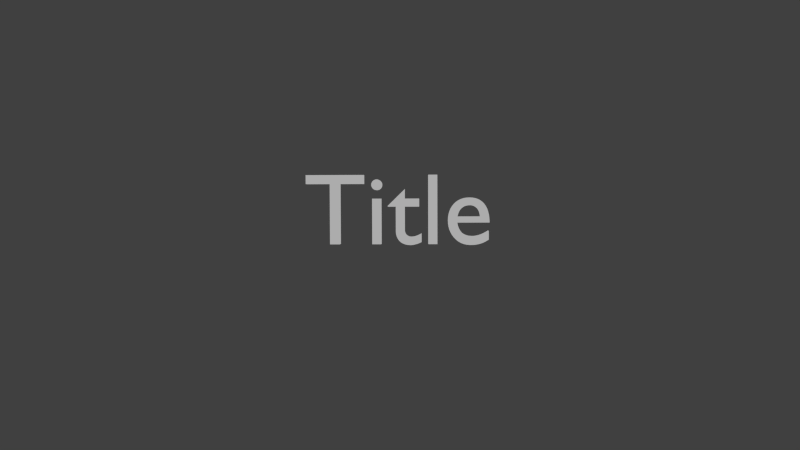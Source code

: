 # Source: glare.blend  (saved by Blender 2.80.75; exported with 4.5.12 LTS)
import bpy
from mathutils import Matrix  # noqa: F401  (used for matrix-valued properties, if any)

bpy.ops.wm.read_factory_settings(use_empty=True)
scene = bpy.context.scene
scene.name = 'Scene'

# ---- collections
col_collection_1 = bpy.data.collections.new('Collection 1'); scene.collection.children.link(col_collection_1)

# ---- materials (node trees are filled in below, after node groups)
mat_material_001 = bpy.data.materials.new('Material.001')
mat_material_001.alpha_threshold = 0.0
mat_material_001.use_transparent_shadow = False
mat_material_001.diffuse_color = (0.8, 0.7615, 0.7831, 1.0)
mat_material_001.roughness = 0.5
mat_material_001.specular_intensity = 0.008587
mat_material_001.line_color = (0.0, 0.0, 0.0, 1.0)

# ---- material node trees
mat_material_001.use_nodes = True; mat_material_001.node_tree.nodes.clear()
_N = mat_material_001.node_tree.nodes; _L = mat_material_001.node_tree.links
n0 = _N.new('ShaderNodeOutputMaterial'); n0.name = 'Material Output'; n0.location = (300, 300)
n1 = _N.new('ShaderNodeEmission'); n1.name = 'Emission'; n1.location = (10, 300)
n1.inputs[1].default_value = 0.4137
_L.new(n1.outputs[0], n0.inputs[0])
n0.is_active_output = True

# ---- world
world_world = bpy.data.worlds.new('World'); scene.world = world_world
world_world.color = (0.05088, 0.05088, 0.05088)
world_world.use_sun_shadow = False
world_world.sun_shadow_jitter_overblur = 0.0
world_world.cycles.sampling_method = 'MANUAL'
world_world.cycles.sample_map_resolution = 256

# ---- cameras
cam_camera = bpy.data.cameras.new('Camera')
cam_camera.clip_end = 100.0
cam_camera.lens = 35.0
cam_camera.ortho_scale = 7.314
cam_camera.dof.focus_distance = 0.0
cam_camera.dof.aperture_fstop = 128.0

# ---- lights
light_lamp = bpy.data.lights.new('Lamp', 'POINT')
light_lamp.transmission_factor = 0.0
light_lamp.cutoff_distance = 30.0
light_lamp.energy = 100.0
light_lamp.shadow_buffer_clip_start = 1.001
light_lamp.shadow_soft_size = 1.0
light_lamp.shadow_maximum_resolution = 0.006
light_lamp.use_absolute_resolution = True
light_lamp.cycles.use_multiple_importance_sampling = False

# ---- curves / text
txt_text = bpy.data.curves.new('Text', 'FONT')
txt_text.dimensions = '2D'
txt_text.body = 'Title'
txt_text.materials.append(mat_material_001)
txt_text.use_path_clamp = True
txt_text.bevel_resolution = 0
txt_text.extrude = 0.052
txt_text.eval_time = 2.0
txt_text.align_x = 'CENTER'

# ---- objects
ob_text = bpy.data.objects.new('Text', txt_text)
ob_lamp = bpy.data.objects.new('Lamp', light_lamp)
ob_camera = bpy.data.objects.new('Camera', cam_camera)

# ---- transforms, parenting, visibility, modifiers, constraints
ob_text.location = (-0.1584, -0.2577, -0.04097)
ob_text.rotation_euler = (1.143, -0.0, 0.0)
ob_text.empty_display_type = 'ARROWS'
ob_text.lineart.crease_threshold = 0.0
ob_lamp.location = (0.9192, -6.512, 3.87)
ob_lamp.rotation_euler = (0.6503, 0.05522, 1.866)
ob_lamp.lock_rotations_4d = False
ob_lamp.empty_display_type = 'ARROWS'
ob_lamp.color = (0.0, 0.0, 0.0, 0.0)
ob_lamp.lineart.crease_threshold = 0.0
ob_camera.location = (0.002651, -7.061, 3.555)
ob_camera.rotation_euler = (1.109, 0.01082, 0.01588)
ob_camera.lock_rotations_4d = False
ob_camera.empty_display_type = 'ARROWS'
ob_camera.color = (0.0, 0.0, 0.0, 0.0)
ob_camera.display_type = 'WIRE'
ob_camera.lineart.crease_threshold = 0.0

# ---- collection membership
col_collection_1.objects.link(ob_text)
col_collection_1.objects.link(ob_lamp)
col_collection_1.objects.link(ob_camera)

# ---- scene / render settings (as saved in the file)
scene.camera = ob_camera
scene.frame_start = 0; scene.frame_end = 250; scene.frame_set(11)
scene.render.engine = 'BLENDER_EEVEE_NEXT'
scene.render.image_settings.compression = 90
scene.render.resolution_x = 1280
scene.render.resolution_y = 720
scene.render.dither_intensity = 0.0
scene.render.bake_margin = 2
scene.render.bake_bias = 0.0
scene.cycles.use_denoising = False
scene.cycles.samples = 10
scene.cycles.sampling_pattern = 'TABULATED_SOBOL'
scene.cycles.light_sampling_threshold = 0.0
scene.cycles.use_adaptive_sampling = False
scene.cycles.use_light_tree = False
scene.cycles.blur_glossy = 0.0
scene.cycles.volume_bounces = 1
scene.cycles.pixel_filter_type = 'GAUSSIAN'
scene.cycles.sample_clamp_indirect = 0.0
scene.view_settings.view_transform = 'Standard'
bpy.context.view_layer.update()

